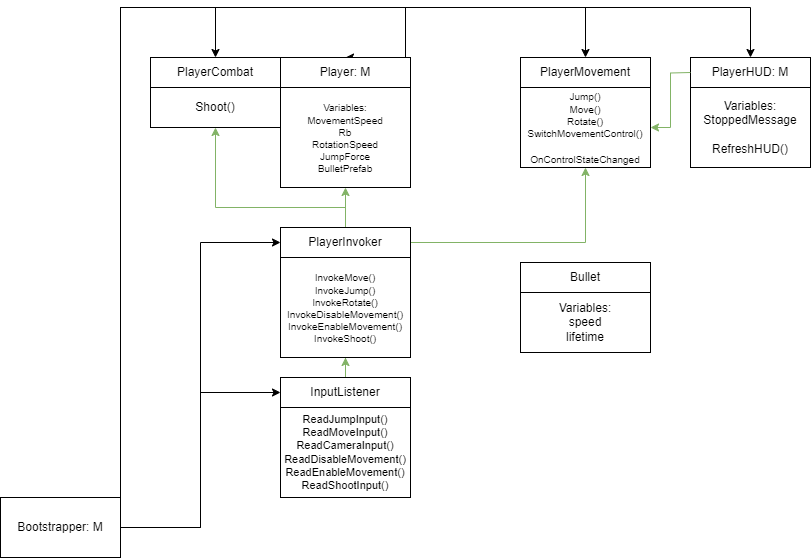

The diagram above was exported from draw.io. Its source (the exported page's mxGraphModel, read from the mxfile embedded in the PNG):
<mxGraphModel dx="1434" dy="783" grid="1" gridSize="10" guides="1" tooltips="1" connect="1" arrows="1" fold="1" page="1" pageScale="1" pageWidth="827" pageHeight="1169" math="0" shadow="0">
  <root>
    <mxCell id="0" />
    <mxCell id="1" parent="0" />
    <mxCell id="0C_WDSRcfpLfHBZ5vPrT-5" style="edgeStyle=orthogonalEdgeStyle;rounded=0;orthogonalLoop=1;jettySize=auto;html=1;entryX=0;entryY=0.5;entryDx=0;entryDy=0;" edge="1" parent="1" source="0C_WDSRcfpLfHBZ5vPrT-2" target="0C_WDSRcfpLfHBZ5vPrT-3">
      <mxGeometry relative="1" as="geometry" />
    </mxCell>
    <mxCell id="0C_WDSRcfpLfHBZ5vPrT-7" style="edgeStyle=orthogonalEdgeStyle;rounded=0;orthogonalLoop=1;jettySize=auto;html=1;entryX=0.5;entryY=0;entryDx=0;entryDy=0;" edge="1" parent="1" source="0C_WDSRcfpLfHBZ5vPrT-2" target="0C_WDSRcfpLfHBZ5vPrT-6">
      <mxGeometry relative="1" as="geometry">
        <Array as="points">
          <mxPoint x="130" y="530" />
          <mxPoint x="595" y="530" />
        </Array>
      </mxGeometry>
    </mxCell>
    <mxCell id="0C_WDSRcfpLfHBZ5vPrT-9" style="edgeStyle=orthogonalEdgeStyle;rounded=0;orthogonalLoop=1;jettySize=auto;html=1;entryX=0.5;entryY=0;entryDx=0;entryDy=0;" edge="1" parent="1" source="0C_WDSRcfpLfHBZ5vPrT-2" target="0C_WDSRcfpLfHBZ5vPrT-8">
      <mxGeometry relative="1" as="geometry">
        <Array as="points">
          <mxPoint x="130" y="530" />
          <mxPoint x="415" y="530" />
        </Array>
      </mxGeometry>
    </mxCell>
    <mxCell id="0C_WDSRcfpLfHBZ5vPrT-11" style="edgeStyle=orthogonalEdgeStyle;rounded=0;orthogonalLoop=1;jettySize=auto;html=1;entryX=0.5;entryY=0;entryDx=0;entryDy=0;" edge="1" parent="1" source="0C_WDSRcfpLfHBZ5vPrT-2" target="0C_WDSRcfpLfHBZ5vPrT-10">
      <mxGeometry relative="1" as="geometry">
        <Array as="points">
          <mxPoint x="130" y="530" />
          <mxPoint x="225" y="530" />
        </Array>
      </mxGeometry>
    </mxCell>
    <mxCell id="0C_WDSRcfpLfHBZ5vPrT-13" style="edgeStyle=orthogonalEdgeStyle;rounded=0;orthogonalLoop=1;jettySize=auto;html=1;entryX=0;entryY=0.5;entryDx=0;entryDy=0;" edge="1" parent="1" source="0C_WDSRcfpLfHBZ5vPrT-2" target="0C_WDSRcfpLfHBZ5vPrT-12">
      <mxGeometry relative="1" as="geometry" />
    </mxCell>
    <mxCell id="0C_WDSRcfpLfHBZ5vPrT-31" style="edgeStyle=orthogonalEdgeStyle;rounded=0;orthogonalLoop=1;jettySize=auto;html=1;entryX=0.5;entryY=0;entryDx=0;entryDy=0;" edge="1" parent="1" source="0C_WDSRcfpLfHBZ5vPrT-2" target="0C_WDSRcfpLfHBZ5vPrT-29">
      <mxGeometry relative="1" as="geometry">
        <Array as="points">
          <mxPoint x="130" y="530" />
          <mxPoint x="760" y="530" />
        </Array>
      </mxGeometry>
    </mxCell>
    <mxCell id="0C_WDSRcfpLfHBZ5vPrT-2" value="Bootstrapper: M" style="rounded=0;whiteSpace=wrap;html=1;" vertex="1" parent="1">
      <mxGeometry x="10" y="1020" width="120" height="60" as="geometry" />
    </mxCell>
    <mxCell id="0C_WDSRcfpLfHBZ5vPrT-26" style="edgeStyle=orthogonalEdgeStyle;rounded=0;orthogonalLoop=1;jettySize=auto;html=1;entryX=0.5;entryY=1;entryDx=0;entryDy=0;fillColor=#d5e8d4;strokeColor=#82b366;" edge="1" parent="1" source="0C_WDSRcfpLfHBZ5vPrT-3" target="0C_WDSRcfpLfHBZ5vPrT-20">
      <mxGeometry relative="1" as="geometry" />
    </mxCell>
    <mxCell id="0C_WDSRcfpLfHBZ5vPrT-3" value="InputListener" style="rounded=0;whiteSpace=wrap;html=1;" vertex="1" parent="1">
      <mxGeometry x="290" y="900" width="130" height="30" as="geometry" />
    </mxCell>
    <mxCell id="0C_WDSRcfpLfHBZ5vPrT-6" value="PlayerMovement" style="rounded=0;whiteSpace=wrap;html=1;" vertex="1" parent="1">
      <mxGeometry x="530" y="580" width="130" height="30" as="geometry" />
    </mxCell>
    <mxCell id="0C_WDSRcfpLfHBZ5vPrT-8" value="Player: M" style="rounded=0;whiteSpace=wrap;html=1;" vertex="1" parent="1">
      <mxGeometry x="290" y="580" width="130" height="30" as="geometry" />
    </mxCell>
    <mxCell id="0C_WDSRcfpLfHBZ5vPrT-10" value="PlayerCombat" style="rounded=0;whiteSpace=wrap;html=1;" vertex="1" parent="1">
      <mxGeometry x="160" y="580" width="130" height="30" as="geometry" />
    </mxCell>
    <mxCell id="0C_WDSRcfpLfHBZ5vPrT-21" style="edgeStyle=orthogonalEdgeStyle;rounded=0;orthogonalLoop=1;jettySize=auto;html=1;entryX=0.5;entryY=1;entryDx=0;entryDy=0;fillColor=#d5e8d4;strokeColor=#82b366;" edge="1" parent="1" source="0C_WDSRcfpLfHBZ5vPrT-12" target="0C_WDSRcfpLfHBZ5vPrT-19">
      <mxGeometry relative="1" as="geometry">
        <Array as="points">
          <mxPoint x="355" y="730" />
          <mxPoint x="225" y="730" />
        </Array>
      </mxGeometry>
    </mxCell>
    <mxCell id="0C_WDSRcfpLfHBZ5vPrT-22" style="edgeStyle=orthogonalEdgeStyle;rounded=0;orthogonalLoop=1;jettySize=auto;html=1;entryX=0.5;entryY=1;entryDx=0;entryDy=0;fillColor=#d5e8d4;strokeColor=#82b366;" edge="1" parent="1" source="0C_WDSRcfpLfHBZ5vPrT-12" target="0C_WDSRcfpLfHBZ5vPrT-16">
      <mxGeometry relative="1" as="geometry">
        <Array as="points">
          <mxPoint x="595" y="765" />
        </Array>
      </mxGeometry>
    </mxCell>
    <mxCell id="0C_WDSRcfpLfHBZ5vPrT-28" style="edgeStyle=orthogonalEdgeStyle;rounded=0;orthogonalLoop=1;jettySize=auto;html=1;entryX=0.5;entryY=1;entryDx=0;entryDy=0;fillColor=#d5e8d4;strokeColor=#82b366;" edge="1" parent="1" source="0C_WDSRcfpLfHBZ5vPrT-12" target="0C_WDSRcfpLfHBZ5vPrT-17">
      <mxGeometry relative="1" as="geometry" />
    </mxCell>
    <mxCell id="0C_WDSRcfpLfHBZ5vPrT-12" value="PlayerInvoker" style="rounded=0;whiteSpace=wrap;html=1;" vertex="1" parent="1">
      <mxGeometry x="290" y="750" width="130" height="30" as="geometry" />
    </mxCell>
    <mxCell id="0C_WDSRcfpLfHBZ5vPrT-15" value="&lt;div style=&quot;font-size: 11px;&quot;&gt;&lt;font style=&quot;font-size: 11px;&quot;&gt;ReadJumpInput()&lt;/font&gt;&lt;/div&gt;&lt;div style=&quot;font-size: 11px;&quot;&gt;&lt;span style=&quot;background-color: initial;&quot;&gt;&lt;font style=&quot;font-size: 11px;&quot;&gt;ReadMoveInput()&lt;/font&gt;&lt;/span&gt;&lt;/div&gt;&lt;div style=&quot;font-size: 11px;&quot;&gt;&lt;span style=&quot;background-color: initial;&quot;&gt;&lt;font style=&quot;font-size: 11px;&quot;&gt;ReadCameraInput()&lt;/font&gt;&lt;/span&gt;&lt;/div&gt;&lt;div style=&quot;font-size: 11px;&quot;&gt;&lt;span style=&quot;background-color: initial;&quot;&gt;&lt;font style=&quot;font-size: 11px;&quot;&gt;ReadDisableMovement()&lt;/font&gt;&lt;/span&gt;&lt;/div&gt;&lt;div style=&quot;font-size: 11px;&quot;&gt;&lt;span style=&quot;background-color: initial;&quot;&gt;&lt;font style=&quot;font-size: 11px;&quot;&gt;ReadEnableMovement()&lt;/font&gt;&lt;/span&gt;&lt;/div&gt;&lt;div style=&quot;font-size: 11px;&quot;&gt;&lt;span style=&quot;background-color: initial;&quot;&gt;&lt;font style=&quot;font-size: 11px;&quot;&gt;ReadShootInput()&lt;/font&gt;&lt;/span&gt;&lt;/div&gt;" style="rounded=0;whiteSpace=wrap;html=1;" vertex="1" parent="1">
      <mxGeometry x="290" y="930" width="130" height="90" as="geometry" />
    </mxCell>
    <mxCell id="0C_WDSRcfpLfHBZ5vPrT-16" value="&lt;font style=&quot;font-size: 10px;&quot;&gt;Jump()&lt;/font&gt;&lt;div style=&quot;font-size: 10px;&quot;&gt;&lt;font style=&quot;font-size: 10px;&quot;&gt;Move()&lt;/font&gt;&lt;/div&gt;&lt;div style=&quot;font-size: 10px;&quot;&gt;&lt;font style=&quot;font-size: 10px;&quot;&gt;Rotate()&lt;/font&gt;&lt;/div&gt;&lt;div style=&quot;font-size: 10px;&quot;&gt;&lt;font style=&quot;font-size: 10px;&quot;&gt;SwitchMovementControl()&lt;/font&gt;&lt;br&gt;&lt;/div&gt;&lt;div style=&quot;font-size: 10px;&quot;&gt;&lt;font style=&quot;font-size: 10px;&quot;&gt;&lt;br&gt;&lt;/font&gt;&lt;/div&gt;&lt;div style=&quot;&quot;&gt;&lt;font style=&quot;&quot;&gt;&lt;span style=&quot;font-size: 10px;&quot;&gt;OnControlStateChanged&lt;/span&gt;&lt;br&gt;&lt;/font&gt;&lt;/div&gt;" style="rounded=0;whiteSpace=wrap;html=1;" vertex="1" parent="1">
      <mxGeometry x="530" y="610" width="130" height="80" as="geometry" />
    </mxCell>
    <mxCell id="0C_WDSRcfpLfHBZ5vPrT-17" value="&lt;font style=&quot;font-size: 10px;&quot;&gt;Variables:&lt;/font&gt;&lt;div style=&quot;font-size: 10px;&quot;&gt;&lt;font style=&quot;font-size: 10px;&quot;&gt;MovementSpeed&lt;/font&gt;&lt;/div&gt;&lt;div style=&quot;font-size: 10px;&quot;&gt;&lt;font style=&quot;font-size: 10px;&quot;&gt;Rb&lt;/font&gt;&lt;/div&gt;&lt;div style=&quot;font-size: 10px;&quot;&gt;&lt;font style=&quot;font-size: 10px;&quot;&gt;RotationSpeed&lt;/font&gt;&lt;/div&gt;&lt;div style=&quot;font-size: 10px;&quot;&gt;&lt;font style=&quot;font-size: 10px;&quot;&gt;JumpForce&lt;/font&gt;&lt;/div&gt;&lt;div style=&quot;font-size: 10px;&quot;&gt;&lt;font style=&quot;font-size: 10px;&quot;&gt;BulletPrefab&lt;/font&gt;&lt;/div&gt;" style="rounded=0;whiteSpace=wrap;html=1;" vertex="1" parent="1">
      <mxGeometry x="290" y="610" width="130" height="100" as="geometry" />
    </mxCell>
    <mxCell id="0C_WDSRcfpLfHBZ5vPrT-19" value="&lt;div&gt;&lt;/div&gt;&lt;div&gt;&lt;div&gt;Shoot()&lt;/div&gt;&lt;/div&gt;" style="rounded=0;whiteSpace=wrap;html=1;" vertex="1" parent="1">
      <mxGeometry x="160" y="610" width="130" height="40" as="geometry" />
    </mxCell>
    <mxCell id="0C_WDSRcfpLfHBZ5vPrT-20" value="&lt;font style=&quot;font-size: 10px;&quot;&gt;InvokeMove()&lt;/font&gt;&lt;div style=&quot;font-size: 10px;&quot;&gt;&lt;font style=&quot;font-size: 10px;&quot;&gt;InvokeJump()&lt;/font&gt;&lt;/div&gt;&lt;div style=&quot;font-size: 10px;&quot;&gt;&lt;font style=&quot;font-size: 10px;&quot;&gt;InvokeRotate()&lt;/font&gt;&lt;/div&gt;&lt;div style=&quot;font-size: 10px;&quot;&gt;&lt;font style=&quot;font-size: 10px;&quot;&gt;InvokeDisableMovement()&lt;/font&gt;&lt;/div&gt;&lt;div style=&quot;font-size: 10px;&quot;&gt;&lt;font style=&quot;font-size: 10px;&quot;&gt;InvokeEnableMovement()&lt;/font&gt;&lt;/div&gt;&lt;div style=&quot;font-size: 10px;&quot;&gt;&lt;font style=&quot;font-size: 10px;&quot;&gt;InvokeShoot()&lt;/font&gt;&lt;/div&gt;" style="rounded=0;whiteSpace=wrap;html=1;" vertex="1" parent="1">
      <mxGeometry x="290" y="780" width="130" height="100" as="geometry" />
    </mxCell>
    <mxCell id="0C_WDSRcfpLfHBZ5vPrT-29" value="PlayerHUD: M" style="rounded=0;whiteSpace=wrap;html=1;" vertex="1" parent="1">
      <mxGeometry x="700" y="580" width="120" height="30" as="geometry" />
    </mxCell>
    <mxCell id="0C_WDSRcfpLfHBZ5vPrT-32" style="edgeStyle=orthogonalEdgeStyle;rounded=0;orthogonalLoop=1;jettySize=auto;html=1;entryX=1;entryY=0.5;entryDx=0;entryDy=0;fillColor=#d5e8d4;strokeColor=#82b366;" edge="1" parent="1" target="0C_WDSRcfpLfHBZ5vPrT-16">
      <mxGeometry relative="1" as="geometry">
        <mxPoint x="700" y="595" as="sourcePoint" />
      </mxGeometry>
    </mxCell>
    <mxCell id="0C_WDSRcfpLfHBZ5vPrT-30" value="Variables:&lt;div&gt;StoppedMessage&lt;br&gt;&lt;/div&gt;&lt;div&gt;&lt;br&gt;&lt;/div&gt;&lt;div&gt;RefreshHUD()&lt;/div&gt;" style="rounded=0;whiteSpace=wrap;html=1;" vertex="1" parent="1">
      <mxGeometry x="700" y="610" width="120" height="80" as="geometry" />
    </mxCell>
    <mxCell id="0C_WDSRcfpLfHBZ5vPrT-33" value="Variables:&lt;div&gt;speed&lt;/div&gt;&lt;div&gt;lifetime&lt;/div&gt;" style="rounded=0;whiteSpace=wrap;html=1;" vertex="1" parent="1">
      <mxGeometry x="530" y="815" width="130" height="60" as="geometry" />
    </mxCell>
    <mxCell id="0C_WDSRcfpLfHBZ5vPrT-34" value="Bullet" style="rounded=0;whiteSpace=wrap;html=1;" vertex="1" parent="1">
      <mxGeometry x="530" y="785" width="130" height="30" as="geometry" />
    </mxCell>
  </root>
</mxGraphModel>